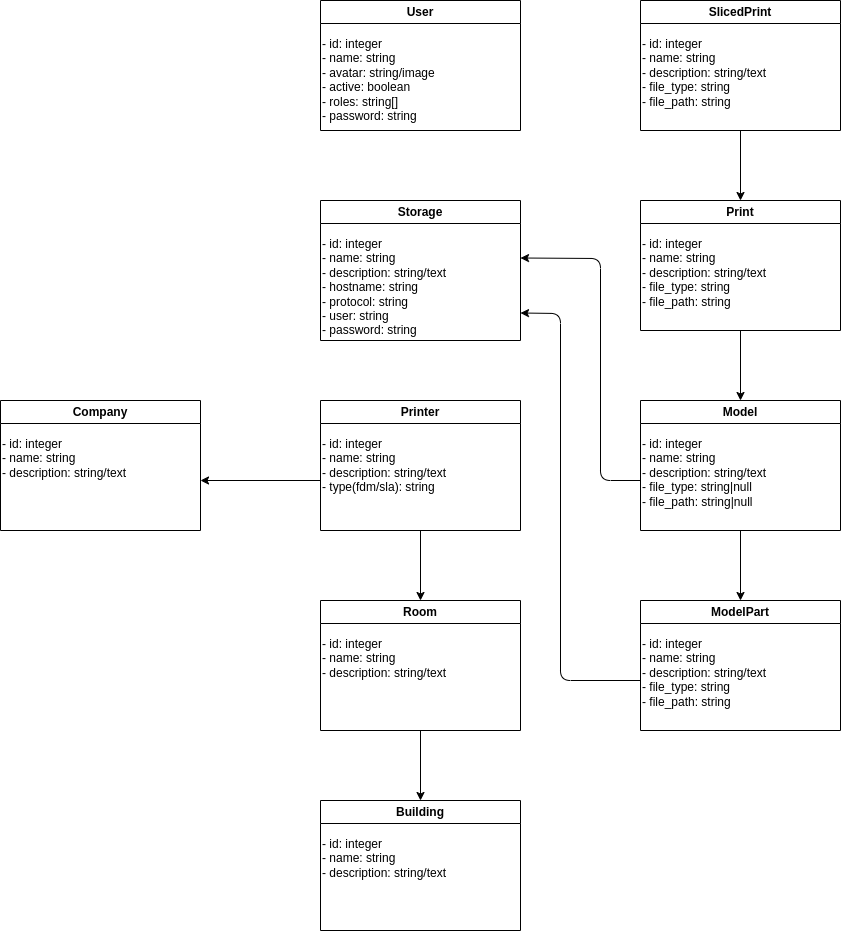

The diagram above was exported from draw.io. Its source (the exported page's mxGraphModel, read from the mxfile embedded in the PNG):
<mxGraphModel dx="1492" dy="1084" grid="1" gridSize="10" guides="1" tooltips="1" connect="1" arrows="1" fold="1" page="1" pageScale="1" pageWidth="850" pageHeight="1100" math="0" shadow="0">
  <root>
    <mxCell id="0" />
    <mxCell id="1" parent="0" />
    <mxCell id="3" value="User" style="swimlane;whiteSpace=wrap;html=1;" vertex="1" parent="1">
      <mxGeometry x="80" width="200" height="130" as="geometry">
        <mxRectangle x="190" y="90" width="140" height="30" as="alternateBounds" />
      </mxGeometry>
    </mxCell>
    <mxCell id="11" value="- id: integer&lt;br&gt;- name: string&lt;br&gt;- avatar: string/image&lt;br&gt;- active: boolean&lt;br&gt;- roles: string[]&lt;br&gt;- password: string" style="text;html=1;strokeColor=none;fillColor=none;align=left;verticalAlign=top;whiteSpace=wrap;rounded=0;" vertex="1" parent="3">
      <mxGeometry y="30" width="200" height="100" as="geometry" />
    </mxCell>
    <mxCell id="12" value="SlicedPrint" style="swimlane;whiteSpace=wrap;html=1;" vertex="1" parent="1">
      <mxGeometry x="400" width="200" height="130" as="geometry">
        <mxRectangle x="190" y="90" width="140" height="30" as="alternateBounds" />
      </mxGeometry>
    </mxCell>
    <mxCell id="13" value="- id: integer&lt;br&gt;- name: string&lt;br&gt;- description: string/text&lt;br&gt;- file_type: string&lt;br&gt;- file_path: string" style="text;html=1;strokeColor=none;fillColor=none;align=left;verticalAlign=top;whiteSpace=wrap;rounded=0;" vertex="1" parent="12">
      <mxGeometry y="30" width="200" height="100" as="geometry" />
    </mxCell>
    <mxCell id="15" value="Print" style="swimlane;whiteSpace=wrap;html=1;" vertex="1" parent="1">
      <mxGeometry x="400" y="200" width="200" height="130" as="geometry">
        <mxRectangle x="190" y="90" width="140" height="30" as="alternateBounds" />
      </mxGeometry>
    </mxCell>
    <mxCell id="16" value="- id: integer&lt;br&gt;- name: string&lt;br&gt;- description: string/text&lt;br&gt;- file_type: string&lt;br&gt;- file_path: string" style="text;html=1;strokeColor=none;fillColor=none;align=left;verticalAlign=top;whiteSpace=wrap;rounded=0;" vertex="1" parent="15">
      <mxGeometry y="30" width="200" height="100" as="geometry" />
    </mxCell>
    <mxCell id="17" value="Model" style="swimlane;whiteSpace=wrap;html=1;" vertex="1" parent="1">
      <mxGeometry x="400" y="400" width="200" height="130" as="geometry">
        <mxRectangle x="190" y="90" width="140" height="30" as="alternateBounds" />
      </mxGeometry>
    </mxCell>
    <mxCell id="18" value="- id: integer&lt;br&gt;- name: string&lt;br&gt;- description: string/text&lt;br&gt;- file_type: string|null&lt;br&gt;- file_path: string|null" style="text;html=1;strokeColor=none;fillColor=none;align=left;verticalAlign=top;whiteSpace=wrap;rounded=0;" vertex="1" parent="17">
      <mxGeometry y="30" width="200" height="100" as="geometry" />
    </mxCell>
    <mxCell id="19" value="ModelPart" style="swimlane;whiteSpace=wrap;html=1;" vertex="1" parent="1">
      <mxGeometry x="400" y="600" width="200" height="130" as="geometry">
        <mxRectangle x="190" y="90" width="140" height="30" as="alternateBounds" />
      </mxGeometry>
    </mxCell>
    <mxCell id="20" value="- id: integer&lt;br&gt;- name: string&lt;br&gt;- description: string/text&lt;br&gt;- file_type: string&lt;br&gt;- file_path: string" style="text;html=1;strokeColor=none;fillColor=none;align=left;verticalAlign=top;whiteSpace=wrap;rounded=0;" vertex="1" parent="19">
      <mxGeometry y="30" width="200" height="100" as="geometry" />
    </mxCell>
    <mxCell id="21" value="Printer" style="swimlane;whiteSpace=wrap;html=1;" vertex="1" parent="1">
      <mxGeometry x="80" y="400" width="200" height="130" as="geometry">
        <mxRectangle x="190" y="90" width="140" height="30" as="alternateBounds" />
      </mxGeometry>
    </mxCell>
    <mxCell id="22" value="- id: integer&lt;br&gt;- name: string&lt;br&gt;- description: string/text&lt;br&gt;- type(fdm/sla): string" style="text;html=1;strokeColor=none;fillColor=none;align=left;verticalAlign=top;whiteSpace=wrap;rounded=0;" vertex="1" parent="21">
      <mxGeometry y="30" width="200" height="100" as="geometry" />
    </mxCell>
    <mxCell id="23" value="Room" style="swimlane;whiteSpace=wrap;html=1;" vertex="1" parent="1">
      <mxGeometry x="80" y="600" width="200" height="130" as="geometry">
        <mxRectangle x="190" y="90" width="140" height="30" as="alternateBounds" />
      </mxGeometry>
    </mxCell>
    <mxCell id="24" value="- id: integer&lt;br&gt;- name: string&lt;br&gt;- description: string/text" style="text;html=1;strokeColor=none;fillColor=none;align=left;verticalAlign=top;whiteSpace=wrap;rounded=0;" vertex="1" parent="23">
      <mxGeometry y="30" width="200" height="100" as="geometry" />
    </mxCell>
    <mxCell id="25" value="Building" style="swimlane;whiteSpace=wrap;html=1;" vertex="1" parent="1">
      <mxGeometry x="80" y="800" width="200" height="130" as="geometry">
        <mxRectangle x="190" y="90" width="140" height="30" as="alternateBounds" />
      </mxGeometry>
    </mxCell>
    <mxCell id="26" value="- id: integer&lt;br&gt;- name: string&lt;br&gt;- description: string/text" style="text;html=1;strokeColor=none;fillColor=none;align=left;verticalAlign=top;whiteSpace=wrap;rounded=0;" vertex="1" parent="25">
      <mxGeometry y="30" width="200" height="100" as="geometry" />
    </mxCell>
    <mxCell id="27" value="Storage" style="swimlane;whiteSpace=wrap;html=1;" vertex="1" parent="1">
      <mxGeometry x="80" y="200" width="200" height="140" as="geometry">
        <mxRectangle x="190" y="90" width="140" height="30" as="alternateBounds" />
      </mxGeometry>
    </mxCell>
    <mxCell id="28" value="- id: integer&lt;br&gt;- name: string&lt;br&gt;- description: string/text&lt;br&gt;- hostname: string&lt;br&gt;- protocol: string&lt;br&gt;- user: string&lt;br&gt;- password: string" style="text;html=1;strokeColor=none;fillColor=none;align=left;verticalAlign=top;whiteSpace=wrap;rounded=0;" vertex="1" parent="27">
      <mxGeometry y="30" width="200" height="110" as="geometry" />
    </mxCell>
    <mxCell id="31" style="edgeStyle=none;html=1;exitX=0.5;exitY=1;exitDx=0;exitDy=0;entryX=0.5;entryY=0;entryDx=0;entryDy=0;" edge="1" parent="1" source="24" target="25">
      <mxGeometry relative="1" as="geometry" />
    </mxCell>
    <mxCell id="32" style="edgeStyle=none;html=1;entryX=0.5;entryY=0;entryDx=0;entryDy=0;" edge="1" parent="1" source="22" target="23">
      <mxGeometry relative="1" as="geometry" />
    </mxCell>
    <mxCell id="34" style="edgeStyle=none;html=1;entryX=0.5;entryY=0;entryDx=0;entryDy=0;" edge="1" parent="1" source="18" target="19">
      <mxGeometry relative="1" as="geometry" />
    </mxCell>
    <mxCell id="35" style="edgeStyle=none;html=1;entryX=0.5;entryY=0;entryDx=0;entryDy=0;" edge="1" parent="1" source="16" target="17">
      <mxGeometry relative="1" as="geometry" />
    </mxCell>
    <mxCell id="36" style="edgeStyle=none;html=1;entryX=0.5;entryY=0;entryDx=0;entryDy=0;" edge="1" parent="1" source="13" target="15">
      <mxGeometry relative="1" as="geometry" />
    </mxCell>
    <mxCell id="37" style="edgeStyle=none;html=1;entryX=1;entryY=0.75;entryDx=0;entryDy=0;" edge="1" parent="1" source="20" target="28">
      <mxGeometry relative="1" as="geometry">
        <Array as="points">
          <mxPoint x="320" y="680" />
          <mxPoint x="320" y="313" />
        </Array>
      </mxGeometry>
    </mxCell>
    <mxCell id="38" style="edgeStyle=none;html=1;exitX=0;exitY=0.5;exitDx=0;exitDy=0;entryX=1;entryY=0.25;entryDx=0;entryDy=0;" edge="1" parent="1" source="18" target="28">
      <mxGeometry relative="1" as="geometry">
        <Array as="points">
          <mxPoint x="360" y="480" />
          <mxPoint x="360" y="258" />
        </Array>
      </mxGeometry>
    </mxCell>
    <mxCell id="39" value="Company" style="swimlane;whiteSpace=wrap;html=1;" vertex="1" parent="1">
      <mxGeometry x="-240" y="400" width="200" height="130" as="geometry">
        <mxRectangle x="190" y="90" width="140" height="30" as="alternateBounds" />
      </mxGeometry>
    </mxCell>
    <mxCell id="40" value="- id: integer&lt;br&gt;- name: string&lt;br&gt;- description: string/text" style="text;html=1;strokeColor=none;fillColor=none;align=left;verticalAlign=top;whiteSpace=wrap;rounded=0;" vertex="1" parent="39">
      <mxGeometry y="30" width="200" height="100" as="geometry" />
    </mxCell>
    <mxCell id="41" style="edgeStyle=none;html=1;entryX=1;entryY=0.5;entryDx=0;entryDy=0;" edge="1" parent="1" source="22" target="40">
      <mxGeometry relative="1" as="geometry" />
    </mxCell>
  </root>
</mxGraphModel>